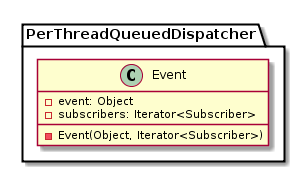

The diagram above was rendered by PlantUML. Its source (embedded in the PNG):
@startuml

    class PerThreadQueuedDispatcher.Event {
        -event: Object
        -subscribers: Iterator<Subscriber>
        -Event(Object, Iterator<Subscriber>)
    }

@enduml